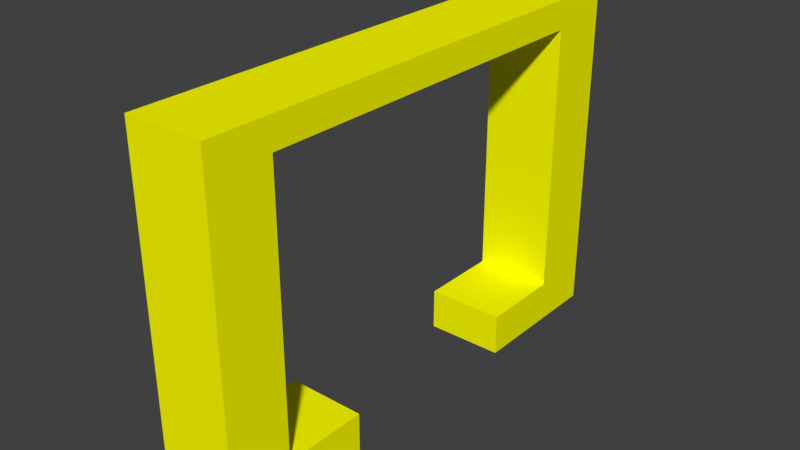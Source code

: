 # Source: pier.blend  (saved by Blender 2.81.16; exported with 4.5.12 LTS)
import bpy
from mathutils import Matrix  # noqa: F401  (used for matrix-valued properties, if any)

bpy.ops.wm.read_factory_settings(use_empty=True)
scene = bpy.context.scene
scene.name = 'Scene'

# ---- collections
col_collection_1 = bpy.data.collections.new('Collection 1'); scene.collection.children.link(col_collection_1)

# ---- materials (node trees are filled in below, after node groups)
mat_material = bpy.data.materials.new('Material')
mat_material.alpha_threshold = 0.0
mat_material.use_transparent_shadow = False
mat_material.preview_render_type = 'FLAT'
mat_material.diffuse_color = (1.0, 1.0, 0.0, 1.0)
mat_material.roughness = 0.5
mat_material.specular_intensity = 0.0
mat_material.line_color = (0.0, 0.0, 0.0, 1.0)

# ---- material node trees

# ---- world
world_world = bpy.data.worlds.new('World'); scene.world = world_world
world_world.color = (0.05088, 0.05088, 0.05088)
world_world.use_sun_shadow = False
world_world.sun_shadow_jitter_overblur = 0.0
world_world.cycles.sampling_method = 'MANUAL'

# ---- meshes
me_cube = bpy.data.meshes.new('Cube')
me_cube.from_pydata([(1.0, 1.0, -1.0), (1.0, -1.0, -1.0), (-1.0, -1.0, -1.0), (-1.0, 1.0, -1.0), (1.0, 1.0, 0.9848), (-1.0, 1.0, 0.9848), (1.0, -0.7474, -0.7576), (1.0, -0.7474, 0.8182), (1.0, 0.7474, 0.8182), (1.0, -1.0, 0.9848), (1.0, 0.7474, -0.7576), (-1.0, -1.0, 0.9848), (-1.0, -0.7474, -0.7576), (-1.0, 0.7474, -0.7576), (-1.0, 0.7474, 0.8182), (-1.0, -0.7474, 0.8182), (-1.0, -0.4105, -1.0), (-1.0, -0.4105, -0.7576), (-1.0, 0.4105, -1.0), (-1.0, 0.4105, -0.7576), (1.0, 0.4105, -1.0), (1.0, 0.4105, -0.7576), (1.0, -0.4105, -1.0), (1.0, -0.4105, -0.7576)], [], [(0, 20, 18, 3), (4, 0, 3, 5), (1, 9, 11, 2), (0, 4, 9, 1, 22, 23, 6, 7, 8, 10, 21, 20), (18, 19, 13, 14, 15, 12, 17, 16, 2, 11, 5, 3), (4, 5, 11, 9), (14, 13, 10, 8), (8, 7, 15, 14), (13, 19, 21, 10), (7, 6, 12, 15), (19, 18, 20, 21), (23, 17, 12, 6), (16, 22, 1, 2), (22, 16, 17, 23)])
me_cube.materials.append(mat_material)
me_cube.use_remesh_preserve_volume = False
me_cube.use_remesh_preserve_attributes = False
me_cube.use_mirror_vertex_groups = False
me_cube.update()

# ---- objects
ob_pier = bpy.data.objects.new('pier', me_cube)

# ---- transforms, parenting, visibility, modifiers, constraints
ob_pier.location = (0.0, 0.0, 29.0)
ob_pier.scale = (7.5, 47.5, 33.0)
ob_pier.lock_rotations_4d = False
ob_pier.empty_display_type = 'ARROWS'
ob_pier.lineart.crease_threshold = 0.0

# ---- collection membership
col_collection_1.objects.link(ob_pier)

# ---- scene / render settings (as saved in the file)
scene.frame_start = 1; scene.frame_end = 250; scene.frame_set(2)
scene.render.engine = 'BLENDER_EEVEE_NEXT'
scene.render.resolution_percentage = 50
scene.render.dither_intensity = 0.0
scene.cycles.use_denoising = False
scene.cycles.samples = 128
scene.cycles.sampling_pattern = 'TABULATED_SOBOL'
scene.cycles.light_sampling_threshold = 0.0
scene.cycles.use_adaptive_sampling = False
scene.cycles.use_light_tree = False
scene.cycles.blur_glossy = 0.0
scene.cycles.sample_clamp_indirect = 0.0
scene.view_settings.view_transform = 'Standard'
scene.unit_settings.scale_length = 0.001
bpy.context.view_layer.update()

# ---- added for rendering (the .blend has no active camera and no usable light): camera, sun
cam_auto = bpy.data.cameras.new('AutoCamera')
cam_auto.lens = 50.0
cam_auto.sensor_width = 36.0
cam_auto.clip_end = 1889.45
ob_auto_camera = bpy.data.objects.new('AutoCamera', cam_auto)
scene.collection.objects.link(ob_auto_camera)
ob_auto_camera.location = (107.662, -129.194, 114.879)
ob_auto_camera.rotation_euler = (1.09748, -7.21219e-08, 0.694738)
scene.camera = ob_auto_camera
light_auto_sun = bpy.data.lights.new('AutoSun', 'SUN')
light_auto_sun.energy = 3.0
light_auto_sun.angle = 0.0523599
ob_auto_sun = bpy.data.objects.new('AutoSun', light_auto_sun)
scene.collection.objects.link(ob_auto_sun)
ob_auto_sun.rotation_euler = (0.872665, 0.174533, 0.523599)
bpy.context.view_layer.update()
